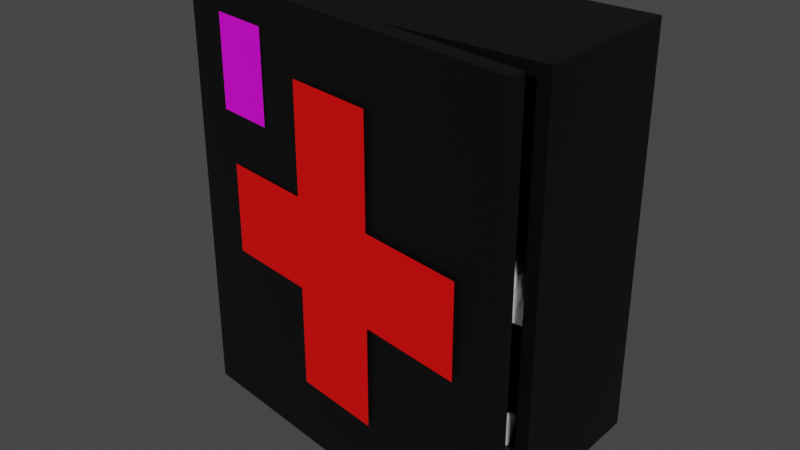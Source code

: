 # Source: med_box.blend  (saved by Blender 2.92.15; exported with 4.5.12 LTS)
import bpy
from mathutils import Matrix  # noqa: F401  (used for matrix-valued properties, if any)

bpy.ops.wm.read_factory_settings(use_empty=True)
scene = bpy.context.scene
scene.name = 'Scene'

# ---- collections
col_collection = bpy.data.collections.new('Collection'); scene.collection.children.link(col_collection)

# ---- images (referenced by path relative to the original .blend; pixels are not part of the script)
import os
ASSET_DIR = os.environ.get("B2B_ASSET_DIR", "")  # directory of the original .blend (textures are referenced by path, not embedded)
HERE = os.path.dirname(os.path.abspath(__file__))  # packed textures are extracted next to this script under _unpacked/

def load_image(name, relpath, width, height, colorspace="sRGB"):
    """Load a texture the original file referenced (path relative to the .blend, or extracted next to this script)."""
    p = next((c for c in (os.path.join(HERE, relpath), os.path.join(ASSET_DIR, relpath)) if relpath and os.path.exists(c)), "")
    if p:
        img = bpy.data.images.load(p, check_existing=True)
        img.name = name
    else:  # same state as the original file: an image datablock whose file is absent (Cycles renders it pink)
        img = bpy.data.images.new(name, width, height)
        img.source = "FILE"
        img.filepath = "//" + (relpath or name)
    img.colorspace_settings.name = colorspace
    return img
img_snake_png = load_image('snake.png', 'snake.png', 1024, 1024, 'sRGB')

# ---- materials (node trees are filled in below, after node groups)
mat_material_001 = bpy.data.materials.new('Material.001')
mat_material_001.use_transparent_shadow = False
mat_material = bpy.data.materials.new('Material')
mat_material.alpha_threshold = 0.0
mat_material.use_transparent_shadow = False
mat_material.line_color = (0.0, 0.0, 0.0, 1.0)
mat_material_002 = bpy.data.materials.new('Material.002')
mat_material_002.use_transparent_shadow = False
mat_material_003 = bpy.data.materials.new('Material.003')
mat_material_003.use_transparent_shadow = False

# ---- material node trees
mat_material_001.use_nodes = True; mat_material_001.node_tree.nodes.clear()
_N = mat_material_001.node_tree.nodes; _L = mat_material_001.node_tree.links
n0 = _N.new('ShaderNodeBsdfPrincipled'); n0.name = 'Principled BSDF'; n0.location = (10, 300)
n0.distribution = 'GGX'
n0.subsurface_method = 'BURLEY'
n0.inputs[0].default_value = (0.0, 0.0, 0.0, 1.0)
n0.inputs[3].default_value = 1.45
n0.inputs[27].default_value = (0.0, 0.0, 0.0, 1.0)
n0.inputs[28].default_value = 1.0
n1 = _N.new('ShaderNodeOutputMaterial'); n1.name = 'Material Output'; n1.location = (300, 300)
_L.new(n0.outputs[0], n1.inputs[0])
n1.is_active_output = True
mat_material.use_nodes = True; mat_material.node_tree.nodes.clear()
_N = mat_material.node_tree.nodes; _L = mat_material.node_tree.links
n0 = _N.new('ShaderNodeOutputMaterial'); n0.name = 'Material Output'; n0.location = (300, 300)
n1 = _N.new('ShaderNodeBsdfPrincipled'); n1.name = 'Principled BSDF'; n1.location = (10, 300)
n1.distribution = 'GGX'
n1.subsurface_method = 'BURLEY'
n1.inputs[2].default_value = 0.4
n1.inputs[3].default_value = 1.45
n1.inputs[27].default_value = (0.0, 0.0, 0.0, 1.0)
n1.inputs[28].default_value = 1.0
n2 = _N.new('ShaderNodeTexImage'); n2.name = 'Image Texture'; n2.location = (-280, 275)
n2.image = img_snake_png
_L.new(n1.outputs[0], n0.inputs[0])
_L.new(n2.outputs[0], n1.inputs[0])
n0.is_active_output = True
mat_material_002.use_nodes = True; mat_material_002.node_tree.nodes.clear()
_N = mat_material_002.node_tree.nodes; _L = mat_material_002.node_tree.links
n0 = _N.new('ShaderNodeBsdfPrincipled'); n0.name = 'Principled BSDF'; n0.location = (10, 300)
n0.distribution = 'GGX'
n0.subsurface_method = 'BURLEY'
n0.inputs[0].default_value = (1.0, 0.0, 0.0, 1.0)
n0.inputs[3].default_value = 1.45
n0.inputs[27].default_value = (0.0, 0.0, 0.0, 1.0)
n0.inputs[28].default_value = 1.0
n1 = _N.new('ShaderNodeOutputMaterial'); n1.name = 'Material Output'; n1.location = (300, 300)
_L.new(n0.outputs[0], n1.inputs[0])
n1.is_active_output = True
mat_material_003.use_nodes = True; mat_material_003.node_tree.nodes.clear()
_N = mat_material_003.node_tree.nodes; _L = mat_material_003.node_tree.links
n0 = _N.new('ShaderNodeBsdfPrincipled'); n0.name = 'Principled BSDF'; n0.location = (10, 300)
n0.distribution = 'GGX'
n0.subsurface_method = 'BURLEY'
n0.inputs[0].default_value = (1.0, 1.0, 1.0, 1.0)
n0.inputs[3].default_value = 1.45
n0.inputs[27].default_value = (0.0, 0.0, 0.0, 1.0)
n0.inputs[28].default_value = 1.0
n1 = _N.new('ShaderNodeOutputMaterial'); n1.name = 'Material Output'; n1.location = (300, 300)
_L.new(n0.outputs[0], n1.inputs[0])
n1.is_active_output = True

# ---- world
world_world = bpy.data.worlds.new('World'); scene.world = world_world
world_world.use_nodes = True; world_world.node_tree.nodes.clear()
_N = world_world.node_tree.nodes; _L = world_world.node_tree.links
n0 = _N.new('ShaderNodeOutputWorld'); n0.name = 'World Output'; n0.location = (300, 300)
n1 = _N.new('ShaderNodeBackground'); n1.name = 'Background'; n1.location = (10, 300)
n1.inputs[0].default_value = (0.05088, 0.05088, 0.05088, 1.0)
_L.new(n1.outputs[0], n0.inputs[0])
n0.is_active_output = True
world_world.color = (0.05088, 0.05088, 0.05088)
world_world.use_sun_shadow = False
world_world.sun_shadow_jitter_overblur = 0.0

# ---- meshes
me_cube_001 = bpy.data.meshes.new('Cube.001')
me_cube_001.from_pydata([(-1.0, -1.0, -1.0), (-1.0, -1.0, 1.0), (-1.0, 1.0, -1.0), (-1.0, 1.0, 1.0), (1.0, -1.0, -1.0), (1.0, -1.0, 1.0), (1.0, 1.0, -1.0), (1.0, 1.0, 1.0), (0.9288, -1.0, -1.0), (0.9288, -1.0, 1.0), (-0.95, -1.0, 1.0), (-0.95, -1.0, -1.0), (0.9288, -1.0, 0.9432), (-0.95, -1.0, 0.9432), (0.9288, -1.0, -0.9558), (-0.95, -1.0, -0.9558), (0.9288, 0.666, 0.9432), (-0.95, 0.666, 0.9432), (0.9288, 0.666, -0.9558), (-0.95, 0.666, -0.9558), (1.073, -1.681, -1.065), (1.073, -1.681, 1.065), (1.06, -1.877, -1.065), (1.06, -1.877, 1.065), (-1.06, -0.9806, -1.065), (-1.06, -0.9806, 1.065), (-1.073, -1.176, -1.065), (-1.073, -1.176, 1.065), (-0.9839, -1.005, -1.065), (-0.9839, -1.005, 1.065), (1.02, -1.663, 1.065), (1.02, -1.663, -1.065), (-0.9839, -1.005, 1.004), (1.02, -1.663, 1.004), (-0.9839, -1.005, -1.018), (1.02, -1.663, -1.018), (-0.9948, -1.169, 1.004), (1.009, -1.826, 1.004), (-0.9948, -1.169, -1.018), (1.009, -1.826, -1.018), (0.4945, 0.3242, -0.9618), (0.4945, 0.3242, -0.7047), (0.5979, 0.2292, -0.9618), (0.5979, 0.2292, -0.7047), (0.6407, -1.417e-08, -0.9618), (0.6407, -1.417e-08, -0.7047), (0.5979, -0.2292, -0.9618), (0.5979, -0.2292, -0.7047), (0.4945, -0.3242, -0.9618), (0.4945, -0.3242, -0.7047), (0.3911, -0.2292, -0.9618), (0.3911, -0.2292, -0.7047), (0.3482, 3.866e-09, -0.9618), (0.3482, 3.866e-09, -0.7047), (0.3911, 0.2292, -0.9618), (0.3911, 0.2292, -0.7047), (0.6879, -0.3263, -0.9618), (0.6879, -0.3263, -0.7047), (0.59, -0.5633, -0.9618), (0.59, -0.5633, -0.7047), (0.4513, -0.5633, -0.9618), (0.4513, -0.5633, -0.7047), (0.6407, -1.417e-08, -0.9618), (0.6407, -1.417e-08, -0.7047), (0.6879, -0.3263, -0.9618), (0.6879, -0.3263, -0.7047), (0.59, -0.5633, -0.9618), (0.59, -0.5633, -0.7047), (0.4513, -0.5633, -0.9618), (0.4513, -0.5633, -0.7047), (0.4952, 0.3242, -0.4692), (0.4952, 0.3242, -0.1216), (0.5986, 0.2292, -0.4692), (0.5986, 0.2292, -0.1216), (0.6415, -1.417e-08, -0.4692), (0.6415, -1.417e-08, -0.1216), (0.5986, -0.2292, -0.4692), (0.5986, -0.2292, -0.1216), (0.4952, -0.3242, -0.4692), (0.4952, -0.3242, -0.1216), (0.3918, -0.2292, -0.4692), (0.3918, -0.2292, -0.1216), (0.349, 3.866e-09, -0.4692), (0.349, 3.866e-09, -0.1216), (0.3918, 0.2292, -0.4692), (0.3918, 0.2292, -0.1216), (0.6886, -0.3263, -0.4692), (0.6886, -0.3263, -0.1216), (0.5908, -0.5633, -0.4692), (0.5908, -0.5633, -0.1216), (0.4521, -0.5633, -0.4692), (0.4521, -0.5633, -0.1216), (0.6415, -1.417e-08, -0.4692), (0.6415, -1.417e-08, -0.1216), (0.6886, -0.3263, -0.4692), (0.6886, -0.3263, -0.1216), (0.5908, -0.5633, -0.4692), (0.5908, -0.5633, -0.1216), (0.4521, -0.5633, -0.4692), (0.4521, -0.5633, -0.1216), (-0.1083, 0.3242, -0.9618), (-0.1083, 0.3242, -0.7047), (-0.00486, 0.2292, -0.9618), (-0.00486, 0.2292, -0.7047), (0.03797, -1.417e-08, -0.9618), (0.03797, -1.417e-08, -0.7047), (-0.00486, -0.2292, -0.9618), (-0.00486, -0.2292, -0.7047), (-0.1083, -0.3242, -0.9618), (-0.1083, -0.3242, -0.7047), (-0.2117, -0.2292, -0.9618), (-0.2117, -0.2292, -0.7047), (-0.2545, 3.866e-09, -0.9618), (-0.2545, 3.866e-09, -0.7047), (-0.2117, 0.2292, -0.9618), (-0.2117, 0.2292, -0.7047), (0.08515, -0.3263, -0.9618), (0.08515, -0.3263, -0.7047), (-0.01268, -0.5633, -0.9618), (-0.01268, -0.5633, -0.7047), (-0.1514, -0.5633, -0.9618), (-0.1514, -0.5633, -0.7047), (0.03797, -1.417e-08, -0.9618), (0.03797, -1.417e-08, -0.7047), (0.08515, -0.3263, -0.9618), (0.08515, -0.3263, -0.7047), (-0.01268, -0.5633, -0.9618), (-0.01268, -0.5633, -0.7047), (-0.1514, -0.5633, -0.9618), (-0.1514, -0.5633, -0.7047), (-0.1277, 0.3242, -0.7203), (-0.1277, 0.3242, -0.4631), (-0.02434, 0.2292, -0.7203), (-0.02434, 0.2292, -0.4631), (0.01849, -1.417e-08, -0.7203), (0.01849, -1.417e-08, -0.4631), (-0.02434, -0.2292, -0.7203), (-0.02434, -0.2292, -0.4631), (-0.1277, -0.3242, -0.7203), (-0.1277, -0.3242, -0.4631), (-0.2311, -0.2292, -0.7203), (-0.2311, -0.2292, -0.4631), (-0.274, 3.866e-09, -0.7203), (-0.274, 3.866e-09, -0.4631), (-0.2311, 0.2292, -0.7203), (-0.2311, 0.2292, -0.4631), (0.06567, -0.3263, -0.7203), (0.06567, -0.3263, -0.4631), (-0.03215, -0.5633, -0.7203), (-0.03215, -0.5633, -0.4631), (-0.1709, -0.5633, -0.7203), (-0.1709, -0.5633, -0.4631), (0.01849, -1.417e-08, -0.7203), (0.01849, -1.417e-08, -0.4631), (0.06567, -0.3263, -0.7203), (0.06567, -0.3263, -0.4631), (-0.03215, -0.5633, -0.7203), (-0.03215, -0.5633, -0.4631), (-0.1709, -0.5633, -0.7203), (-0.1709, -0.5633, -0.4631), (0.4987, 0.3242, -0.7203), (0.4987, 0.3242, -0.4631), (0.6021, 0.2292, -0.7203), (0.6021, 0.2292, -0.4631), (0.645, -1.417e-08, -0.7203), (0.645, -1.417e-08, -0.4631), (0.6021, -0.2292, -0.7203), (0.6021, -0.2292, -0.4631), (0.4987, -0.3242, -0.7203), (0.4987, -0.3242, -0.4631), (0.3953, -0.2292, -0.7203), (0.3953, -0.2292, -0.4631), (0.3525, 3.866e-09, -0.7203), (0.3525, 3.866e-09, -0.4631), (0.3953, 0.2292, -0.7203), (0.3953, 0.2292, -0.4631), (0.6922, -0.3263, -0.7203), (0.6922, -0.3263, -0.4631), (0.5943, -0.5633, -0.7203), (0.5943, -0.5633, -0.4631), (0.4556, -0.5633, -0.7203), (0.4556, -0.5633, -0.4631), (0.645, -1.417e-08, -0.7203), (0.645, -1.417e-08, -0.4631), (0.6922, -0.3263, -0.7203), (0.6922, -0.3263, -0.4631), (0.5943, -0.5633, -0.7203), (0.5943, -0.5633, -0.4631), (0.4556, -0.5633, -0.7203), (0.4556, -0.5633, -0.4631), (-0.1156, 0.3242, -0.4784), (-0.1156, 0.3242, -0.1308), (-0.01223, 0.2292, -0.4784), (-0.01223, 0.2292, -0.1308), (0.0306, -1.417e-08, -0.4784), (0.0306, -1.417e-08, -0.1308), (-0.01223, -0.2292, -0.4784), (-0.01223, -0.2292, -0.1308), (-0.1156, -0.3242, -0.4784), (-0.1156, -0.3242, -0.1308), (-0.219, -0.2292, -0.4784), (-0.219, -0.2292, -0.1308), (-0.2619, 3.866e-09, -0.4784), (-0.2619, 3.866e-09, -0.1308), (-0.219, 0.2292, -0.4784), (-0.219, 0.2292, -0.1308), (0.07777, -0.3263, -0.4784), (0.07777, -0.3263, -0.1308), (-0.02005, -0.5633, -0.4784), (-0.02005, -0.5633, -0.1308), (-0.1588, -0.5633, -0.4784), (-0.1588, -0.5633, -0.1308), (0.0306, -1.417e-08, -0.4784), (0.0306, -1.417e-08, -0.1308), (0.07777, -0.3263, -0.4784), (0.07777, -0.3263, -0.1308), (-0.02005, -0.5633, -0.4784), (-0.02005, -0.5633, -0.1308), (-0.1588, -0.5633, -0.4784), (-0.1588, -0.5633, -0.1308), (0.7488, 0.3242, -0.6801), (0.7488, 0.3242, -0.2264), (0.8522, 0.2292, -0.6801), (0.8522, 0.2292, -0.2264), (0.895, -1.417e-08, -0.6801), (0.895, -1.417e-08, -0.2264), (0.8522, -0.2292, -0.6801), (0.8522, -0.2292, -0.2264), (0.7488, -0.3242, -0.6801), (0.7488, -0.3242, -0.2264), (0.6454, -0.2292, -0.6801), (0.6454, -0.2292, -0.2264), (0.6026, 3.866e-09, -0.6801), (0.6026, 3.866e-09, -0.2264), (0.6454, 0.2292, -0.6801), (0.6454, 0.2292, -0.2264), (0.9422, -0.3263, -0.6801), (0.9422, -0.3263, -0.2264), (0.8444, -0.5633, -0.6801), (0.8444, -0.5633, -0.2264), (0.7056, -0.5633, -0.6801), (0.7056, -0.5633, -0.2264), (0.895, -1.417e-08, -0.6801), (0.895, -1.417e-08, -0.2264), (0.9422, -0.3263, -0.6801), (0.9422, -0.3263, -0.2264), (0.8444, -0.5633, -0.6801), (0.8444, -0.5633, -0.2264), (0.7056, -0.5633, -0.6801), (0.7056, -0.5633, -0.2264), (0.164, 0.3242, -0.7203), (0.164, 0.3242, -0.4631), (0.2674, 0.2292, -0.7203), (0.2674, 0.2292, -0.4631), (0.3103, -1.417e-08, -0.7203), (0.3103, -1.417e-08, -0.4631), (0.2674, -0.2292, -0.7203), (0.2674, -0.2292, -0.4631), (0.164, -0.3242, -0.7203), (0.164, -0.3242, -0.4631), (0.06062, -0.2292, -0.7203), (0.06062, -0.2292, -0.4631), (0.01779, 3.866e-09, -0.7203), (0.01779, 3.866e-09, -0.4631), (0.06062, 0.2292, -0.7203), (0.06062, 0.2292, -0.4631), (0.3574, -0.3263, -0.7203), (0.3574, -0.3263, -0.4631), (0.2596, -0.5633, -0.7203), (0.2596, -0.5633, -0.4631), (0.1209, -0.5633, -0.7203), (0.1209, -0.5633, -0.4631), (0.3103, -1.417e-08, -0.7203), (0.3103, -1.417e-08, -0.4631), (0.3574, -0.3263, -0.7203), (0.3574, -0.3263, -0.4631), (0.2596, -0.5633, -0.7203), (0.2596, -0.5633, -0.4631), (0.1209, -0.5633, -0.7203), (0.1209, -0.5633, -0.4631), (0.1761, 0.3242, -0.4784), (0.1761, 0.3242, -0.1308), (0.2795, 0.2292, -0.4784), (0.2795, 0.2292, -0.1308), (0.3224, -1.417e-08, -0.4784), (0.3224, -1.417e-08, -0.1308), (0.2795, -0.2292, -0.4784), (0.2795, -0.2292, -0.1308), (0.1761, -0.3242, -0.4784), (0.1761, -0.3242, -0.1308), (0.07273, -0.2292, -0.4784), (0.07273, -0.2292, -0.1308), (0.0299, 3.866e-09, -0.4784), (0.0299, 3.866e-09, -0.1308), (0.07273, 0.2292, -0.4784), (0.07273, 0.2292, -0.1308), (0.3695, -0.3263, -0.4784), (0.3695, -0.3263, -0.1308), (0.2717, -0.5633, -0.4784), (0.2717, -0.5633, -0.1308), (0.133, -0.5633, -0.4784), (0.133, -0.5633, -0.1308), (0.3224, -1.417e-08, -0.4784), (0.3224, -1.417e-08, -0.1308), (0.3695, -0.3263, -0.4784), (0.3695, -0.3263, -0.1308), (0.2717, -0.5633, -0.4784), (0.2717, -0.5633, -0.1308), (0.133, -0.5633, -0.4784), (0.133, -0.5633, -0.1308), (0.1761, 0.3242, -0.1308), (0.1761, 0.3242, 0.1263), (0.2795, 0.2292, -0.1308), (0.2795, 0.2292, 0.1263), (0.3224, -1.417e-08, -0.1308), (0.3224, -1.417e-08, 0.1263), (0.2795, -0.2292, -0.1308), (0.2795, -0.2292, 0.1263), (0.1761, -0.3242, -0.1308), (0.1761, -0.3242, 0.1263), (0.07273, -0.2292, -0.1308), (0.07273, -0.2292, 0.1263), (0.0299, 3.866e-09, -0.1308), (0.0299, 3.866e-09, 0.1263), (0.07273, 0.2292, -0.1308), (0.07273, 0.2292, 0.1263), (0.3695, -0.3263, -0.1308), (0.3695, -0.3263, 0.1263), (0.2717, -0.5633, -0.1308), (0.2717, -0.5633, 0.1263), (0.133, -0.5633, -0.1308), (0.133, -0.5633, 0.1263), (0.3224, -1.417e-08, -0.1308), (0.3224, -1.417e-08, 0.1263), (0.3695, -0.3263, -0.1308), (0.3695, -0.3263, 0.1263), (0.2717, -0.5633, -0.1308), (0.2717, -0.5633, 0.1263), (0.133, -0.5633, -0.1308), (0.133, -0.5633, 0.1263), (-0.3576, -0.1511, -0.3506), (0.2871, -0.1511, -0.3506), (-0.3576, -0.246, -0.4416), (0.2871, -0.246, -0.4416), (-0.3576, -0.4753, -0.4792), (0.2871, -0.4753, -0.4792), (-0.3576, -0.7045, -0.4416), (0.2871, -0.7045, -0.4416), (-0.3576, -0.7994, -0.3506), (0.2871, -0.7994, -0.3506), (-0.3576, -0.7045, -0.2597), (0.2871, -0.7045, -0.2597), (-0.3576, -0.4753, -0.2221), (0.2871, -0.4753, -0.2221), (-0.3576, -0.246, -0.2597), (0.2871, -0.246, -0.2597), (-0.3576, -0.8015, -0.5207), (0.2871, -0.8015, -0.5207), (-0.3576, -1.039, -0.4347), (0.2871, -1.039, -0.4347), (-0.3576, -1.039, -0.3127), (0.2871, -1.039, -0.3127), (-0.3576, -0.4753, -0.4792), (0.2871, -0.4753, -0.4792), (-0.3576, -0.8015, -0.5207), (0.2871, -0.8015, -0.5207), (-0.3576, -1.039, -0.4347), (0.2871, -1.039, -0.4347), (-0.3576, -1.039, -0.3127), (0.2871, -1.039, -0.3127), (-0.2506, -1.476, -0.223), (0.2506, -1.65, -0.223), (-0.2506, -1.476, 0.223), (0.2506, -1.65, 0.223), (-0.2506, -1.476, -0.7243), (0.2506, -1.65, -0.7243), (-0.2506, -1.476, 0.7517), (0.2506, -1.65, 0.7517), (-0.773, -1.296, -0.223), (-0.773, -1.296, 0.223), (0.8242, -1.848, -0.223), (0.8242, -1.848, 0.223), (-0.5077, -1.374, 0.4691), (-0.8401, -1.259, 0.4691), (-0.5077, -1.374, 0.9151), (-0.8401, -1.259, 0.9151)], [], [(0, 1, 3, 2), (2, 3, 7, 6), (6, 7, 5, 4), (11, 15, 13, 10, 1, 0), (2, 6, 4, 8, 11, 0), (7, 3, 1, 10, 9, 5), (4, 5, 9, 12, 14, 8), (12, 9, 10, 13), (13, 15, 19, 17), (8, 14, 15, 11), (18, 16, 17, 19), (12, 13, 17, 16), (15, 14, 18, 19), (14, 12, 16, 18), (20, 21, 23, 22), (22, 23, 27, 26), (26, 27, 25, 24), (31, 35, 33, 30, 21, 20), (22, 26, 24, 28, 31, 20), (27, 23, 21, 30, 29, 25), (24, 25, 29, 32, 34, 28), (32, 29, 30, 33), (33, 35, 39, 37), (28, 34, 35, 31), (38, 36, 37, 39), (32, 33, 37, 36), (35, 34, 38, 39), (34, 32, 36, 38), (40, 41, 43, 42), (42, 43, 45, 44), (44, 45, 47, 46), (46, 47, 49, 48), (48, 49, 51, 50), (50, 51, 53, 52), (43, 41, 55, 53, 51, 49, 47, 45), (52, 53, 55, 54), (54, 55, 41, 40), (40, 42, 44, 46, 48, 50, 52, 54), (45, 44, 56, 57), (57, 56, 58, 59), (59, 58, 60, 61), (63, 65, 64, 62), (65, 67, 66, 64), (67, 69, 68, 66), (70, 71, 73, 72), (72, 73, 75, 74), (74, 75, 77, 76), (76, 77, 79, 78), (78, 79, 81, 80), (80, 81, 83, 82), (73, 71, 85, 83, 81, 79, 77, 75), (82, 83, 85, 84), (84, 85, 71, 70), (70, 72, 74, 76, 78, 80, 82, 84), (75, 74, 86, 87), (87, 86, 88, 89), (89, 88, 90, 91), (93, 95, 94, 92), (95, 97, 96, 94), (97, 99, 98, 96), (100, 101, 103, 102), (102, 103, 105, 104), (104, 105, 107, 106), (106, 107, 109, 108), (108, 109, 111, 110), (110, 111, 113, 112), (103, 101, 115, 113, 111, 109, 107, 105), (112, 113, 115, 114), (114, 115, 101, 100), (100, 102, 104, 106, 108, 110, 112, 114), (105, 104, 116, 117), (117, 116, 118, 119), (119, 118, 120, 121), (123, 125, 124, 122), (125, 127, 126, 124), (127, 129, 128, 126), (130, 131, 133, 132), (132, 133, 135, 134), (134, 135, 137, 136), (136, 137, 139, 138), (138, 139, 141, 140), (140, 141, 143, 142), (133, 131, 145, 143, 141, 139, 137, 135), (142, 143, 145, 144), (144, 145, 131, 130), (130, 132, 134, 136, 138, 140, 142, 144), (135, 134, 146, 147), (147, 146, 148, 149), (149, 148, 150, 151), (153, 155, 154, 152), (155, 157, 156, 154), (157, 159, 158, 156), (160, 161, 163, 162), (162, 163, 165, 164), (164, 165, 167, 166), (166, 167, 169, 168), (168, 169, 171, 170), (170, 171, 173, 172), (163, 161, 175, 173, 171, 169, 167, 165), (172, 173, 175, 174), (174, 175, 161, 160), (160, 162, 164, 166, 168, 170, 172, 174), (165, 164, 176, 177), (177, 176, 178, 179), (179, 178, 180, 181), (183, 185, 184, 182), (185, 187, 186, 184), (187, 189, 188, 186), (190, 191, 193, 192), (192, 193, 195, 194), (194, 195, 197, 196), (196, 197, 199, 198), (198, 199, 201, 200), (200, 201, 203, 202), (193, 191, 205, 203, 201, 199, 197, 195), (202, 203, 205, 204), (204, 205, 191, 190), (190, 192, 194, 196, 198, 200, 202, 204), (195, 194, 206, 207), (207, 206, 208, 209), (209, 208, 210, 211), (213, 215, 214, 212), (215, 217, 216, 214), (217, 219, 218, 216), (220, 221, 223, 222), (222, 223, 225, 224), (224, 225, 227, 226), (226, 227, 229, 228), (228, 229, 231, 230), (230, 231, 233, 232), (223, 221, 235, 233, 231, 229, 227, 225), (232, 233, 235, 234), (234, 235, 221, 220), (220, 222, 224, 226, 228, 230, 232, 234), (225, 224, 236, 237), (237, 236, 238, 239), (239, 238, 240, 241), (243, 245, 244, 242), (245, 247, 246, 244), (247, 249, 248, 246), (250, 251, 253, 252), (252, 253, 255, 254), (254, 255, 257, 256), (256, 257, 259, 258), (258, 259, 261, 260), (260, 261, 263, 262), (253, 251, 265, 263, 261, 259, 257, 255), (262, 263, 265, 264), (264, 265, 251, 250), (250, 252, 254, 256, 258, 260, 262, 264), (255, 254, 266, 267), (267, 266, 268, 269), (269, 268, 270, 271), (273, 275, 274, 272), (275, 277, 276, 274), (277, 279, 278, 276), (280, 281, 283, 282), (282, 283, 285, 284), (284, 285, 287, 286), (286, 287, 289, 288), (288, 289, 291, 290), (290, 291, 293, 292), (283, 281, 295, 293, 291, 289, 287, 285), (292, 293, 295, 294), (294, 295, 281, 280), (280, 282, 284, 286, 288, 290, 292, 294), (285, 284, 296, 297), (297, 296, 298, 299), (299, 298, 300, 301), (303, 305, 304, 302), (305, 307, 306, 304), (307, 309, 308, 306), (310, 311, 313, 312), (312, 313, 315, 314), (314, 315, 317, 316), (316, 317, 319, 318), (318, 319, 321, 320), (320, 321, 323, 322), (313, 311, 325, 323, 321, 319, 317, 315), (322, 323, 325, 324), (324, 325, 311, 310), (310, 312, 314, 316, 318, 320, 322, 324), (315, 314, 326, 327), (327, 326, 328, 329), (329, 328, 330, 331), (333, 335, 334, 332), (335, 337, 336, 334), (337, 339, 338, 336), (340, 341, 343, 342), (342, 343, 345, 344), (344, 345, 347, 346), (346, 347, 349, 348), (348, 349, 351, 350), (350, 351, 353, 352), (343, 341, 355, 353, 351, 349, 347, 345), (352, 353, 355, 354), (354, 355, 341, 340), (340, 342, 344, 346, 348, 350, 352, 354), (345, 344, 356, 357), (357, 356, 358, 359), (359, 358, 360, 361), (363, 365, 364, 362), (365, 367, 366, 364), (367, 369, 368, 366), (370, 371, 373, 372), (371, 370, 374, 375), (372, 373, 377, 376), (370, 372, 379, 378), (373, 371, 380, 381), (382, 383, 385, 384)])
me_cube_001.polygons.foreach_set('use_smooth', [0, 0, 0, 0, 0, 0, 0, 0, 0, 0, 0, 0, 0, 0, 0, 0, 0, 0, 0, 0, 0, 0, 0, 0, 0, 0, 0, 0, 1, 1, 1, 1, 1, 1, 1, 1, 1, 1, 1, 1, 1, 1, 1, 1, 1, 1, 1, 1, 1, 1, 1, 1, 1, 1, 1, 1, 1, 1, 1, 1, 1, 1, 1, 1, 1, 1, 1, 1, 1, 1, 1, 1, 1, 1, 1, 1, 1, 1, 1, 1, 1, 1, 1, 1, 1, 1, 1, 1, 1, 1, 1, 1, 1, 1, 1, 1, 1, 1, 1, 1, 1, 1, 1, 1, 1, 1, 1, 1, 1, 1, 1, 1, 1, 1, 1, 1, 1, 1, 1, 1, 1, 1, 1, 1, 1, 1, 1, 1, 1, 1, 1, 1, 1, 1, 1, 1, 1, 1, 1, 1, 1, 1, 1, 1, 1, 1, 1, 1, 1, 1, 1, 1, 1, 1, 1, 1, 1, 1, 1, 1, 1, 1, 1, 1, 1, 1, 1, 1, 1, 1, 1, 1, 1, 1, 1, 1, 1, 1, 1, 1, 1, 1, 1, 1, 1, 1, 1, 1, 1, 1, 1, 1, 1, 1, 1, 1, 1, 1, 1, 1, 1, 1, 1, 1, 0, 0, 0, 0, 0, 0])
me_cube_001.polygons.foreach_set('material_index', [0, 0, 0, 0, 0, 0, 0, 0, 0, 0, 0, 0, 0, 0, 0, 0, 0, 0, 0, 0, 0, 0, 0, 0, 0, 0, 0, 0, 3, 3, 3, 3, 3, 3, 3, 3, 3, 3, 3, 3, 3, 3, 3, 3, 3, 3, 3, 3, 3, 3, 3, 3, 3, 3, 3, 3, 3, 3, 3, 3, 3, 3, 3, 3, 3, 3, 3, 3, 3, 3, 3, 3, 3, 3, 3, 3, 3, 3, 3, 3, 3, 3, 3, 3, 3, 3, 3, 3, 3, 3, 3, 3, 3, 3, 3, 3, 3, 3, 3, 3, 3, 3, 3, 3, 3, 3, 3, 3, 3, 3, 3, 3, 3, 3, 3, 3, 3, 3, 3, 3, 3, 3, 3, 3, 3, 3, 3, 3, 3, 3, 3, 3, 3, 3, 3, 3, 3, 3, 3, 3, 3, 3, 3, 3, 3, 3, 3, 3, 3, 3, 3, 3, 3, 3, 3, 3, 3, 3, 3, 3, 3, 3, 3, 3, 3, 3, 3, 3, 3, 3, 3, 3, 3, 3, 3, 3, 3, 3, 3, 3, 3, 3, 3, 3, 3, 3, 3, 3, 3, 3, 3, 3, 3, 3, 3, 3, 3, 3, 3, 3, 3, 3, 3, 3, 2, 2, 2, 2, 2, 1])
_uv = me_cube_001.uv_layers.new(name='UVMap')
_uv.uv.foreach_set('vector', [0.375, 0.0, 0.625, 0.0, 0.625, 0.25, 0.375, 0.25, 0.375, 0.25, 0.625, 0.25, 0.625, 0.5, 0.375, 0.5, 0.375, 0.5, 0.625, 0.5, 0.625, 0.75, 0.375, 0.75, 0.375, 0.9375, 0.4375, 0.9375, 0.5, 0.9375, 0.625, 0.9375, 0.625, 1.0, 0.375, 1.0, 0.125, 0.5, 0.375, 0.5, 0.375, 0.75, 0.25, 0.75, 0.1875, 0.75, 0.125, 0.75, 0.625, 0.5, 0.875, 0.5, 0.875, 0.75, 0.8125, 0.75, 0.75, 0.75, 0.625, 0.75, 0.375, 0.75, 0.625, 0.75, 0.625, 0.875, 0.5, 0.875, 0.4375, 0.875, 0.375, 0.875, 0.5, 0.875, 0.625, 0.875, 0.625, 0.9375, 0.5, 0.9375, 0.5, 0.9375, 0.4375, 0.9375, 0.4375, 0.9375, 0.5, 0.9375, 0.375, 0.875, 0.4375, 0.875, 0.4375, 0.9375, 0.375, 0.9375, 0.4375, 0.875, 0.5, 0.875, 0.5, 0.9375, 0.4375, 0.9375, 0.5, 0.875, 0.5, 0.9375, 0.5, 0.9375, 0.5, 0.875, 0.4375, 0.9375, 0.4375, 0.875, 0.4375, 0.875, 0.4375, 0.9375, 0.4375, 0.875, 0.5, 0.875, 0.5, 0.875, 0.4375, 0.875, 0.375, 0.0, 0.625, 0.0, 0.625, 0.25, 0.375, 0.25, 0.375, 0.25, 0.625, 0.25, 0.625, 0.5, 0.375, 0.5, 0.375, 0.5, 0.625, 0.5, 0.625, 0.75, 0.375, 0.75, 0.375, 0.9375, 0.4375, 0.9375, 0.5, 0.9375, 0.625, 0.9375, 0.625, 1.0, 0.375, 1.0, 0.125, 0.5, 0.375, 0.5, 0.375, 0.75, 0.25, 0.75, 0.1875, 0.75, 0.125, 0.75, 0.625, 0.5, 0.875, 0.5, 0.875, 0.75, 0.8125, 0.75, 0.75, 0.75, 0.625, 0.75, 0.375, 0.75, 0.625, 0.75, 0.625, 0.875, 0.5, 0.875, 0.4375, 0.875, 0.375, 0.875, 0.5, 0.875, 0.625, 0.875, 0.625, 0.9375, 0.5, 0.9375, 0.5, 0.9375, 0.4375, 0.9375, 0.4375, 0.9375, 0.5, 0.9375, 0.375, 0.875, 0.4375, 0.875, 0.4375, 0.9375, 0.375, 0.9375, 0.4375, 0.875, 0.5, 0.875, 0.5, 0.9375, 0.4375, 0.9375, 0.5, 0.875, 0.5, 0.9375, 0.5, 0.9375, 0.5, 0.875, 0.4375, 0.9375, 0.4375, 0.875, 0.4375, 0.875, 0.4375, 0.9375, 0.4375, 0.875, 0.5, 0.875, 0.5, 0.875, 0.4375, 0.875, 1.0, 0.5, 1.0, 1.0, 0.875, 1.0, 0.875, 0.5, 0.875, 0.5, 0.875, 1.0, 0.75, 1.0, 0.75, 0.5, 0.75, 0.5, 0.75, 1.0, 0.625, 1.0, 0.625, 0.5, 0.625, 0.5, 0.625, 1.0, 0.5, 1.0, 0.5, 0.5, 0.5, 0.5, 0.5, 1.0, 0.375, 1.0, 0.375, 0.5, 0.375, 0.5, 0.375, 1.0, 0.25, 1.0, 0.25, 0.5, 0.4197, 0.4197, 0.25, 0.49, 0.08029, 0.4197, 0.01, 0.25, 0.08029, 0.08029, 0.25, 0.01, 0.4197, 0.08029, 0.49, 0.25, 0.25, 0.5, 0.25, 1.0, 0.125, 1.0, 0.125, 0.5, 0.125, 0.5, 0.125, 1.0, 0.0, 1.0, 0.0, 0.5, 0.75, 0.49, 0.9197, 0.4197, 0.99, 0.25, 0.9197, 0.08029, 0.75, 0.01, 0.5803, 0.08029, 0.51, 0.25, 0.5803, 0.4197, 0.75, 1.0, 0.75, 0.5, 0.75, 0.5, 0.75, 1.0, 0.75, 1.0, 0.75, 0.5, 0.75, 0.5, 0.75, 1.0, 0.75, 1.0, 0.75, 0.5, 0.75, 0.5, 0.75, 1.0, 0.75, 1.0, 0.75, 1.0, 0.75, 0.5, 0.75, 0.5, 0.75, 1.0, 0.75, 1.0, 0.75, 0.5, 0.75, 0.5, 0.75, 1.0, 0.75, 1.0, 0.75, 0.5, 0.75, 0.5, 1.0, 0.5, 1.0, 1.0, 0.875, 1.0, 0.875, 0.5, 0.875, 0.5, 0.875, 1.0, 0.75, 1.0, 0.75, 0.5, 0.75, 0.5, 0.75, 1.0, 0.625, 1.0, 0.625, 0.5, 0.625, 0.5, 0.625, 1.0, 0.5, 1.0, 0.5, 0.5, 0.5, 0.5, 0.5, 1.0, 0.375, 1.0, 0.375, 0.5, 0.375, 0.5, 0.375, 1.0, 0.25, 1.0, 0.25, 0.5, 0.4197, 0.4197, 0.25, 0.49, 0.08029, 0.4197, 0.01, 0.25, 0.08029, 0.08029, 0.25, 0.01, 0.4197, 0.08029, 0.49, 0.25, 0.25, 0.5, 0.25, 1.0, 0.125, 1.0, 0.125, 0.5, 0.125, 0.5, 0.125, 1.0, 0.0, 1.0, 0.0, 0.5, 0.75, 0.49, 0.9197, 0.4197, 0.99, 0.25, 0.9197, 0.08029, 0.75, 0.01, 0.5803, 0.08029, 0.51, 0.25, 0.5803, 0.4197, 0.75, 1.0, 0.75, 0.5, 0.75, 0.5, 0.75, 1.0, 0.75, 1.0, 0.75, 0.5, 0.75, 0.5, 0.75, 1.0, 0.75, 1.0, 0.75, 0.5, 0.75, 0.5, 0.75, 1.0, 0.75, 1.0, 0.75, 1.0, 0.75, 0.5, 0.75, 0.5, 0.75, 1.0, 0.75, 1.0, 0.75, 0.5, 0.75, 0.5, 0.75, 1.0, 0.75, 1.0, 0.75, 0.5, 0.75, 0.5, 1.0, 0.5, 1.0, 1.0, 0.875, 1.0, 0.875, 0.5, 0.875, 0.5, 0.875, 1.0, 0.75, 1.0, 0.75, 0.5, 0.75, 0.5, 0.75, 1.0, 0.625, 1.0, 0.625, 0.5, 0.625, 0.5, 0.625, 1.0, 0.5, 1.0, 0.5, 0.5, 0.5, 0.5, 0.5, 1.0, 0.375, 1.0, 0.375, 0.5, 0.375, 0.5, 0.375, 1.0, 0.25, 1.0, 0.25, 0.5, 0.4197, 0.4197, 0.25, 0.49, 0.08029, 0.4197, 0.01, 0.25, 0.08029, 0.08029, 0.25, 0.01, 0.4197, 0.08029, 0.49, 0.25, 0.25, 0.5, 0.25, 1.0, 0.125, 1.0, 0.125, 0.5, 0.125, 0.5, 0.125, 1.0, 0.0, 1.0, 0.0, 0.5, 0.75, 0.49, 0.9197, 0.4197, 0.99, 0.25, 0.9197, 0.08029, 0.75, 0.01, 0.5803, 0.08029, 0.51, 0.25, 0.5803, 0.4197, 0.75, 1.0, 0.75, 0.5, 0.75, 0.5, 0.75, 1.0, 0.75, 1.0, 0.75, 0.5, 0.75, 0.5, 0.75, 1.0, 0.75, 1.0, 0.75, 0.5, 0.75, 0.5, 0.75, 1.0, 0.75, 1.0, 0.75, 1.0, 0.75, 0.5, 0.75, 0.5, 0.75, 1.0, 0.75, 1.0, 0.75, 0.5, 0.75, 0.5, 0.75, 1.0, 0.75, 1.0, 0.75, 0.5, 0.75, 0.5, 1.0, 0.5, 1.0, 1.0, 0.875, 1.0, 0.875, 0.5, 0.875, 0.5, 0.875, 1.0, 0.75, 1.0, 0.75, 0.5, 0.75, 0.5, 0.75, 1.0, 0.625, 1.0, 0.625, 0.5, 0.625, 0.5, 0.625, 1.0, 0.5, 1.0, 0.5, 0.5, 0.5, 0.5, 0.5, 1.0, 0.375, 1.0, 0.375, 0.5, 0.375, 0.5, 0.375, 1.0, 0.25, 1.0, 0.25, 0.5, 0.4197, 0.4197, 0.25, 0.49, 0.08029, 0.4197, 0.01, 0.25, 0.08029, 0.08029, 0.25, 0.01, 0.4197, 0.08029, 0.49, 0.25, 0.25, 0.5, 0.25, 1.0, 0.125, 1.0, 0.125, 0.5, 0.125, 0.5, 0.125, 1.0, 0.0, 1.0, 0.0, 0.5, 0.75, 0.49, 0.9197, 0.4197, 0.99, 0.25, 0.9197, 0.08029, 0.75, 0.01, 0.5803, 0.08029, 0.51, 0.25, 0.5803, 0.4197, 0.75, 1.0, 0.75, 0.5, 0.75, 0.5, 0.75, 1.0, 0.75, 1.0, 0.75, 0.5, 0.75, 0.5, 0.75, 1.0, 0.75, 1.0, 0.75, 0.5, 0.75, 0.5, 0.75, 1.0, 0.75, 1.0, 0.75, 1.0, 0.75, 0.5, 0.75, 0.5, 0.75, 1.0, 0.75, 1.0, 0.75, 0.5, 0.75, 0.5, 0.75, 1.0, 0.75, 1.0, 0.75, 0.5, 0.75, 0.5, 1.0, 0.5, 1.0, 1.0, 0.875, 1.0, 0.875, 0.5, 0.875, 0.5, 0.875, 1.0, 0.75, 1.0, 0.75, 0.5, 0.75, 0.5, 0.75, 1.0, 0.625, 1.0, 0.625, 0.5, 0.625, 0.5, 0.625, 1.0, 0.5, 1.0, 0.5, 0.5, 0.5, 0.5, 0.5, 1.0, 0.375, 1.0, 0.375, 0.5, 0.375, 0.5, 0.375, 1.0, 0.25, 1.0, 0.25, 0.5, 0.4197, 0.4197, 0.25, 0.49, 0.08029, 0.4197, 0.01, 0.25, 0.08029, 0.08029, 0.25, 0.01, 0.4197, 0.08029, 0.49, 0.25, 0.25, 0.5, 0.25, 1.0, 0.125, 1.0, 0.125, 0.5, 0.125, 0.5, 0.125, 1.0, 0.0, 1.0, 0.0, 0.5, 0.75, 0.49, 0.9197, 0.4197, 0.99, 0.25, 0.9197, 0.08029, 0.75, 0.01, 0.5803, 0.08029, 0.51, 0.25, 0.5803, 0.4197, 0.75, 1.0, 0.75, 0.5, 0.75, 0.5, 0.75, 1.0, 0.75, 1.0, 0.75, 0.5, 0.75, 0.5, 0.75, 1.0, 0.75, 1.0, 0.75, 0.5, 0.75, 0.5, 0.75, 1.0, 0.75, 1.0, 0.75, 1.0, 0.75, 0.5, 0.75, 0.5, 0.75, 1.0, 0.75, 1.0, 0.75, 0.5, 0.75, 0.5, 0.75, 1.0, 0.75, 1.0, 0.75, 0.5, 0.75, 0.5, 1.0, 0.5, 1.0, 1.0, 0.875, 1.0, 0.875, 0.5, 0.875, 0.5, 0.875, 1.0, 0.75, 1.0, 0.75, 0.5, 0.75, 0.5, 0.75, 1.0, 0.625, 1.0, 0.625, 0.5, 0.625, 0.5, 0.625, 1.0, 0.5, 1.0, 0.5, 0.5, 0.5, 0.5, 0.5, 1.0, 0.375, 1.0, 0.375, 0.5, 0.375, 0.5, 0.375, 1.0, 0.25, 1.0, 0.25, 0.5, 0.4197, 0.4197, 0.25, 0.49, 0.08029, 0.4197, 0.01, 0.25, 0.08029, 0.08029, 0.25, 0.01, 0.4197, 0.08029, 0.49, 0.25, 0.25, 0.5, 0.25, 1.0, 0.125, 1.0, 0.125, 0.5, 0.125, 0.5, 0.125, 1.0, 0.0, 1.0, 0.0, 0.5, 0.75, 0.49, 0.9197, 0.4197, 0.99, 0.25, 0.9197, 0.08029, 0.75, 0.01, 0.5803, 0.08029, 0.51, 0.25, 0.5803, 0.4197, 0.75, 1.0, 0.75, 0.5, 0.75, 0.5, 0.75, 1.0, 0.75, 1.0, 0.75, 0.5, 0.75, 0.5, 0.75, 1.0, 0.75, 1.0, 0.75, 0.5, 0.75, 0.5, 0.75, 1.0, 0.75, 1.0, 0.75, 1.0, 0.75, 0.5, 0.75, 0.5, 0.75, 1.0, 0.75, 1.0, 0.75, 0.5, 0.75, 0.5, 0.75, 1.0, 0.75, 1.0, 0.75, 0.5, 0.75, 0.5, 1.0, 0.5, 1.0, 1.0, 0.875, 1.0, 0.875, 0.5, 0.875, 0.5, 0.875, 1.0, 0.75, 1.0, 0.75, 0.5, 0.75, 0.5, 0.75, 1.0, 0.625, 1.0, 0.625, 0.5, 0.625, 0.5, 0.625, 1.0, 0.5, 1.0, 0.5, 0.5, 0.5, 0.5, 0.5, 1.0, 0.375, 1.0, 0.375, 0.5, 0.375, 0.5, 0.375, 1.0, 0.25, 1.0, 0.25, 0.5, 0.4197, 0.4197, 0.25, 0.49, 0.08029, 0.4197, 0.01, 0.25, 0.08029, 0.08029, 0.25, 0.01, 0.4197, 0.08029, 0.49, 0.25, 0.25, 0.5, 0.25, 1.0, 0.125, 1.0, 0.125, 0.5, 0.125, 0.5, 0.125, 1.0, 0.0, 1.0, 0.0, 0.5, 0.75, 0.49, 0.9197, 0.4197, 0.99, 0.25, 0.9197, 0.08029, 0.75, 0.01, 0.5803, 0.08029, 0.51, 0.25, 0.5803, 0.4197, 0.75, 1.0, 0.75, 0.5, 0.75, 0.5, 0.75, 1.0, 0.75, 1.0, 0.75, 0.5, 0.75, 0.5, 0.75, 1.0, 0.75, 1.0, 0.75, 0.5, 0.75, 0.5, 0.75, 1.0, 0.75, 1.0, 0.75, 1.0, 0.75, 0.5, 0.75, 0.5, 0.75, 1.0, 0.75, 1.0, 0.75, 0.5, 0.75, 0.5, 0.75, 1.0, 0.75, 1.0, 0.75, 0.5, 0.75, 0.5, 1.0, 0.5, 1.0, 1.0, 0.875, 1.0, 0.875, 0.5, 0.875, 0.5, 0.875, 1.0, 0.75, 1.0, 0.75, 0.5, 0.75, 0.5, 0.75, 1.0, 0.625, 1.0, 0.625, 0.5, 0.625, 0.5, 0.625, 1.0, 0.5, 1.0, 0.5, 0.5, 0.5, 0.5, 0.5, 1.0, 0.375, 1.0, 0.375, 0.5, 0.375, 0.5, 0.375, 1.0, 0.25, 1.0, 0.25, 0.5, 0.4197, 0.4197, 0.25, 0.49, 0.08029, 0.4197, 0.01, 0.25, 0.08029, 0.08029, 0.25, 0.01, 0.4197, 0.08029, 0.49, 0.25, 0.25, 0.5, 0.25, 1.0, 0.125, 1.0, 0.125, 0.5, 0.125, 0.5, 0.125, 1.0, 0.0, 1.0, 0.0, 0.5, 0.75, 0.49, 0.9197, 0.4197, 0.99, 0.25, 0.9197, 0.08029, 0.75, 0.01, 0.5803, 0.08029, 0.51, 0.25, 0.5803, 0.4197, 0.75, 1.0, 0.75, 0.5, 0.75, 0.5, 0.75, 1.0, 0.75, 1.0, 0.75, 0.5, 0.75, 0.5, 0.75, 1.0, 0.75, 1.0, 0.75, 0.5, 0.75, 0.5, 0.75, 1.0, 0.75, 1.0, 0.75, 1.0, 0.75, 0.5, 0.75, 0.5, 0.75, 1.0, 0.75, 1.0, 0.75, 0.5, 0.75, 0.5, 0.75, 1.0, 0.75, 1.0, 0.75, 0.5, 0.75, 0.5, 1.0, 0.5, 1.0, 1.0, 0.875, 1.0, 0.875, 0.5, 0.875, 0.5, 0.875, 1.0, 0.75, 1.0, 0.75, 0.5, 0.75, 0.5, 0.75, 1.0, 0.625, 1.0, 0.625, 0.5, 0.625, 0.5, 0.625, 1.0, 0.5, 1.0, 0.5, 0.5, 0.5, 0.5, 0.5, 1.0, 0.375, 1.0, 0.375, 0.5, 0.375, 0.5, 0.375, 1.0, 0.25, 1.0, 0.25, 0.5, 0.4197, 0.4197, 0.25, 0.49, 0.08029, 0.4197, 0.01, 0.25, 0.08029, 0.08029, 0.25, 0.01, 0.4197, 0.08029, 0.49, 0.25, 0.25, 0.5, 0.25, 1.0, 0.125, 1.0, 0.125, 0.5, 0.125, 0.5, 0.125, 1.0, 0.0, 1.0, 0.0, 0.5, 0.75, 0.49, 0.9197, 0.4197, 0.99, 0.25, 0.9197, 0.08029, 0.75, 0.01, 0.5803, 0.08029, 0.51, 0.25, 0.5803, 0.4197, 0.75, 1.0, 0.75, 0.5, 0.75, 0.5, 0.75, 1.0, 0.75, 1.0, 0.75, 0.5, 0.75, 0.5, 0.75, 1.0, 0.75, 1.0, 0.75, 0.5, 0.75, 0.5, 0.75, 1.0, 0.75, 1.0, 0.75, 1.0, 0.75, 0.5, 0.75, 0.5, 0.75, 1.0, 0.75, 1.0, 0.75, 0.5, 0.75, 0.5, 0.75, 1.0, 0.75, 1.0, 0.75, 0.5, 0.75, 0.5, 1.0, 0.5, 1.0, 1.0, 0.875, 1.0, 0.875, 0.5, 0.875, 0.5, 0.875, 1.0, 0.75, 1.0, 0.75, 0.5, 0.75, 0.5, 0.75, 1.0, 0.625, 1.0, 0.625, 0.5, 0.625, 0.5, 0.625, 1.0, 0.5, 1.0, 0.5, 0.5, 0.5, 0.5, 0.5, 1.0, 0.375, 1.0, 0.375, 0.5, 0.375, 0.5, 0.375, 1.0, 0.25, 1.0, 0.25, 0.5, 0.4197, 0.4197, 0.25, 0.49, 0.08029, 0.4197, 0.01, 0.25, 0.08029, 0.08029, 0.25, 0.01, 0.4197, 0.08029, 0.49, 0.25, 0.25, 0.5, 0.25, 1.0, 0.125, 1.0, 0.125, 0.5, 0.125, 0.5, 0.125, 1.0, 0.0, 1.0, 0.0, 0.5, 0.75, 0.49, 0.9197, 0.4197, 0.99, 0.25, 0.9197, 0.08029, 0.75, 0.01, 0.5803, 0.08029, 0.51, 0.25, 0.5803, 0.4197, 0.75, 1.0, 0.75, 0.5, 0.75, 0.5, 0.75, 1.0, 0.75, 1.0, 0.75, 0.5, 0.75, 0.5, 0.75, 1.0, 0.75, 1.0, 0.75, 0.5, 0.75, 0.5, 0.75, 1.0, 0.75, 1.0, 0.75, 1.0, 0.75, 0.5, 0.75, 0.5, 0.75, 1.0, 0.75, 1.0, 0.75, 0.5, 0.75, 0.5, 0.75, 1.0, 0.75, 1.0, 0.75, 0.5, 0.75, 0.5, 1.0, 0.5, 1.0, 1.0, 0.875, 1.0, 0.875, 0.5, 0.875, 0.5, 0.875, 1.0, 0.75, 1.0, 0.75, 0.5, 0.75, 0.5, 0.75, 1.0, 0.625, 1.0, 0.625, 0.5, 0.625, 0.5, 0.625, 1.0, 0.5, 1.0, 0.5, 0.5, 0.5, 0.5, 0.5, 1.0, 0.375, 1.0, 0.375, 0.5, 0.375, 0.5, 0.375, 1.0, 0.25, 1.0, 0.25, 0.5, 0.4197, 0.4197, 0.25, 0.49, 0.08029, 0.4197, 0.01, 0.25, 0.08029, 0.08029, 0.25, 0.01, 0.4197, 0.08029, 0.49, 0.25, 0.25, 0.5, 0.25, 1.0, 0.125, 1.0, 0.125, 0.5, 0.125, 0.5, 0.125, 1.0, 0.0, 1.0, 0.0, 0.5, 0.75, 0.49, 0.9197, 0.4197, 0.99, 0.25, 0.9197, 0.08029, 0.75, 0.01, 0.5803, 0.08029, 0.51, 0.25, 0.5803, 0.4197, 0.75, 1.0, 0.75, 0.5, 0.75, 0.5, 0.75, 1.0, 0.75, 1.0, 0.75, 0.5, 0.75, 0.5, 0.75, 1.0, 0.75, 1.0, 0.75, 0.5, 0.75, 0.5, 0.75, 1.0, 0.75, 1.0, 0.75, 1.0, 0.75, 0.5, 0.75, 0.5, 0.75, 1.0, 0.75, 1.0, 0.75, 0.5, 0.75, 0.5, 0.75, 1.0, 0.75, 1.0, 0.75, 0.5, 0.75, 0.5, 0.0, 0.0, 1.0, 0.0, 1.0, 1.0, 0.0, 1.0, 1.0, 0.0, 0.0, 0.0, 0.0, 0.0, 1.0, 0.0, 0.0, 1.0, 1.0, 1.0, 1.0, 1.0, 0.0, 1.0, 0.0, 0.0, 0.0, 1.0, 0.0, 1.0, 0.0, 0.0, 1.0, 1.0, 1.0, 0.0, 1.0, 0.0, 1.0, 1.0, 0.0, 0.0, 1.0, 0.0, 1.0, 1.0, 0.0, 1.0])
me_cube_001.materials.append(mat_material_001)
me_cube_001.materials.append(mat_material)
me_cube_001.materials.append(mat_material_002)
me_cube_001.materials.append(mat_material_003)
me_cube_001.use_remesh_fix_poles = True
me_cube_001.use_remesh_preserve_attributes = False
me_cube_001.use_mirror_vertex_groups = False
me_cube_001.update()

# ---- objects
ob_cube = bpy.data.objects.new('Cube', me_cube_001)

# ---- transforms, parenting, visibility, modifiers, constraints
ob_cube.location = (0.0, 0.0, 0.0)
ob_cube.scale = (0.8792, 0.3966, 1.0)
ob_cube.lineart.crease_threshold = 0.0

# ---- collection membership
col_collection.objects.link(ob_cube)

# ---- scene / render settings (as saved in the file)
scene.frame_start = 1; scene.frame_end = 250; scene.frame_set(1)
scene.render.engine = 'BLENDER_EEVEE_NEXT'
scene.cycles.use_denoising = False
scene.cycles.samples = 128
scene.cycles.sampling_pattern = 'TABULATED_SOBOL'
scene.cycles.use_adaptive_sampling = False
scene.cycles.use_light_tree = False
scene.view_settings.view_transform = 'Filmic'
bpy.context.view_layer.update()

# ---- added for rendering (the .blend has no active camera and no usable light): camera, sun
cam_auto = bpy.data.cameras.new('AutoCamera')
cam_auto.lens = 50.0
cam_auto.sensor_width = 36.0
cam_auto.clip_end = 1000.0
ob_auto_camera = bpy.data.objects.new('AutoCamera', cam_auto)
scene.collection.objects.link(ob_auto_camera)
ob_auto_camera.location = (2.83613, -3.57718, 2.2689)
ob_auto_camera.rotation_euler = (1.09748, -7.21219e-08, 0.694738)
scene.camera = ob_auto_camera
light_auto_sun = bpy.data.lights.new('AutoSun', 'SUN')
light_auto_sun.energy = 3.0
light_auto_sun.angle = 0.0523599
ob_auto_sun = bpy.data.objects.new('AutoSun', light_auto_sun)
scene.collection.objects.link(ob_auto_sun)
ob_auto_sun.rotation_euler = (0.872665, 0.174533, 0.523599)
bpy.context.view_layer.update()

